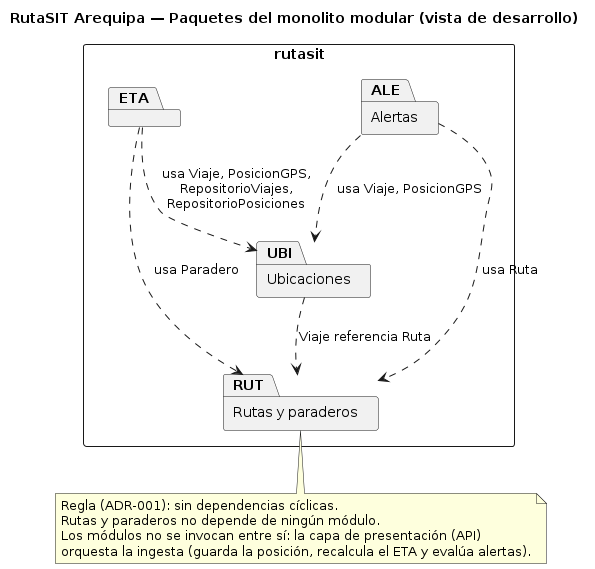

The diagram above was rendered by PlantUML. Its source (embedded in the PNG):
@startuml
skinparam shadowing false
skinparam defaultFontName Arial
skinparam packageStyle rectangle
title RutaSIT Arequipa — Paquetes del monolito modular (vista de desarrollo)
package "rutasit" {
  package "Ubicaciones" as UBI
  package "Rutas y paraderos" as RUT
  package "ETA" as ETA
  package "Alertas" as ALE
}
ETA ..> UBI : usa Viaje, PosicionGPS,\nRepositorioViajes,\nRepositorioPosiciones
ETA ..> RUT : usa Paradero
ALE ..> UBI : usa Viaje, PosicionGPS
ALE ..> RUT : usa Ruta
UBI ..> RUT : Viaje referencia Ruta
note bottom of RUT
  Regla (ADR-001): sin dependencias cíclicas.
  Rutas y paraderos no depende de ningún módulo.
  Los módulos no se invocan entre sí: la capa de presentación (API)
  orquesta la ingesta (guarda la posición, recalcula el ETA y evalúa alertas).
end note
@enduml